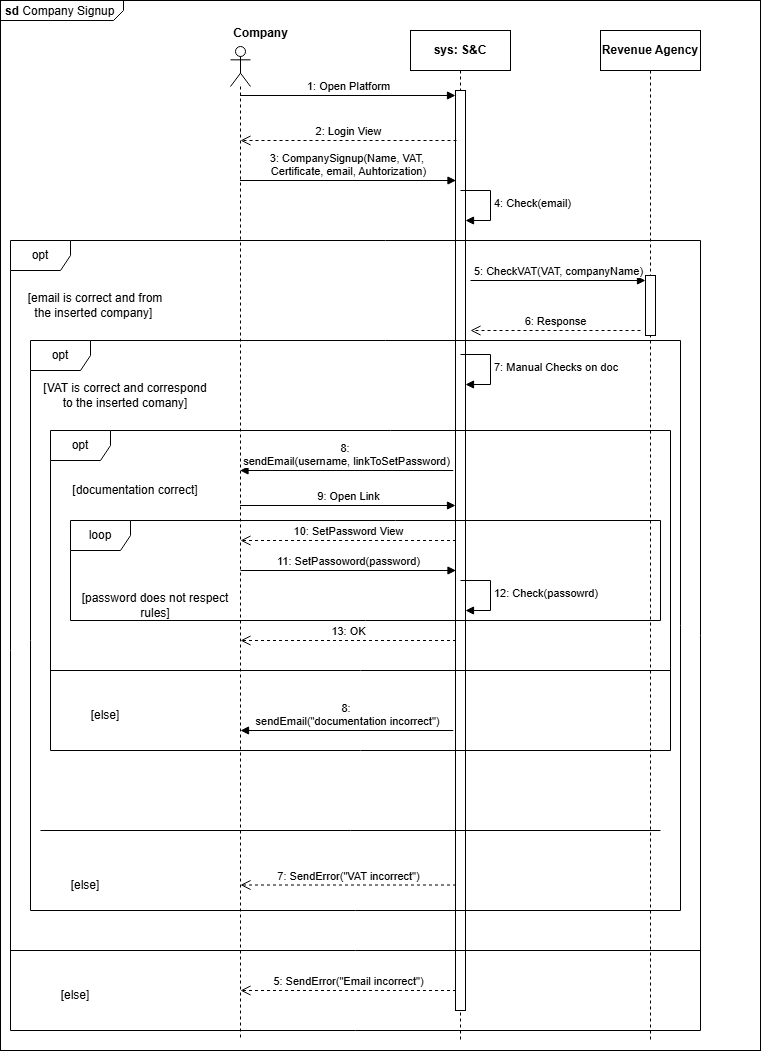

The diagram above was exported from draw.io. Its source (the exported page's mxGraphModel, read from the mxfile embedded in the PNG):
<mxGraphModel dx="1120" dy="426" grid="1" gridSize="10" guides="1" tooltips="1" connect="1" arrows="1" fold="1" page="1" pageScale="1" pageWidth="1169" pageHeight="827" math="0" shadow="0">
  <root>
    <mxCell id="tGC_6Euq1pocbyyHKdns-0" />
    <mxCell id="tGC_6Euq1pocbyyHKdns-1" parent="tGC_6Euq1pocbyyHKdns-0" />
    <mxCell id="tGC_6Euq1pocbyyHKdns-2" value="&lt;p style=&quot;margin:0px;margin-top:4px;margin-left:5px;text-align:left;&quot;&gt;&lt;b&gt;sd&lt;/b&gt;  Company Signup&lt;/p&gt;" style="html=1;shape=mxgraph.sysml.package;overflow=fill;labelX=123;align=left;spacingLeft=5;verticalAlign=top;spacingTop=-3;" parent="tGC_6Euq1pocbyyHKdns-1" vertex="1">
      <mxGeometry x="140" y="60" width="760" height="1050" as="geometry" />
    </mxCell>
    <mxCell id="tGC_6Euq1pocbyyHKdns-3" value="&lt;b&gt;sys: S&amp;amp;C&lt;/b&gt;" style="shape=umlLifeline;perimeter=lifelinePerimeter;whiteSpace=wrap;html=1;container=1;dropTarget=0;collapsible=0;recursiveResize=0;outlineConnect=0;portConstraint=eastwest;newEdgeStyle={&quot;curved&quot;:0,&quot;rounded&quot;:0};" parent="tGC_6Euq1pocbyyHKdns-1" vertex="1">
      <mxGeometry x="550" y="90" width="100" height="1010" as="geometry" />
    </mxCell>
    <mxCell id="tGC_6Euq1pocbyyHKdns-4" value="" style="html=1;points=[[0,0,0,0,5],[0,1,0,0,-5],[1,0,0,0,5],[1,1,0,0,-5]];perimeter=orthogonalPerimeter;outlineConnect=0;targetShapes=umlLifeline;portConstraint=eastwest;newEdgeStyle={&quot;curved&quot;:0,&quot;rounded&quot;:0};" parent="tGC_6Euq1pocbyyHKdns-3" vertex="1">
      <mxGeometry x="45" y="60" width="10" height="920" as="geometry" />
    </mxCell>
    <mxCell id="tGC_6Euq1pocbyyHKdns-5" value="&lt;b&gt;Revenue Agency&lt;/b&gt;" style="shape=umlLifeline;perimeter=lifelinePerimeter;whiteSpace=wrap;html=1;container=1;dropTarget=0;collapsible=0;recursiveResize=0;outlineConnect=0;portConstraint=eastwest;newEdgeStyle={&quot;curved&quot;:0,&quot;rounded&quot;:0};" parent="tGC_6Euq1pocbyyHKdns-1" vertex="1">
      <mxGeometry x="740" y="90" width="100" height="1010" as="geometry" />
    </mxCell>
    <mxCell id="tGC_6Euq1pocbyyHKdns-6" value="" style="html=1;points=[[0,0,0,0,5],[0,1,0,0,-5],[1,0,0,0,5],[1,1,0,0,-5]];perimeter=orthogonalPerimeter;outlineConnect=0;targetShapes=umlLifeline;portConstraint=eastwest;newEdgeStyle={&quot;curved&quot;:0,&quot;rounded&quot;:0};" parent="tGC_6Euq1pocbyyHKdns-5" vertex="1">
      <mxGeometry x="45" y="245" width="10" height="60" as="geometry" />
    </mxCell>
    <mxCell id="tGC_6Euq1pocbyyHKdns-7" value="1: Open Platform" style="html=1;verticalAlign=bottom;endArrow=block;curved=0;rounded=0;entryX=0;entryY=0;entryDx=0;entryDy=5;" parent="tGC_6Euq1pocbyyHKdns-1" source="tGC_6Euq1pocbyyHKdns-9" target="tGC_6Euq1pocbyyHKdns-4" edge="1">
      <mxGeometry relative="1" as="geometry">
        <mxPoint x="410" y="265" as="sourcePoint" />
      </mxGeometry>
    </mxCell>
    <mxCell id="tGC_6Euq1pocbyyHKdns-8" value="2: Login View" style="html=1;verticalAlign=bottom;endArrow=open;dashed=1;endSize=8;curved=0;rounded=0;exitX=0;exitY=1;exitDx=0;exitDy=-5;" parent="tGC_6Euq1pocbyyHKdns-1" edge="1">
      <mxGeometry relative="1" as="geometry">
        <mxPoint x="380" y="200" as="targetPoint" />
        <mxPoint x="596" y="200" as="sourcePoint" />
        <Array as="points">
          <mxPoint x="540.5" y="200" />
        </Array>
      </mxGeometry>
    </mxCell>
    <mxCell id="tGC_6Euq1pocbyyHKdns-9" value="" style="shape=umlLifeline;perimeter=lifelinePerimeter;whiteSpace=wrap;html=1;container=1;dropTarget=0;collapsible=0;recursiveResize=0;outlineConnect=0;portConstraint=eastwest;newEdgeStyle={&quot;curved&quot;:0,&quot;rounded&quot;:0};participant=umlActor;" parent="tGC_6Euq1pocbyyHKdns-1" vertex="1">
      <mxGeometry x="370" y="106" width="20" height="994" as="geometry" />
    </mxCell>
    <mxCell id="tGC_6Euq1pocbyyHKdns-10" value="Company" style="text;align=center;fontStyle=1;verticalAlign=middle;spacingLeft=3;spacingRight=3;strokeColor=none;rotatable=0;points=[[0,0.5],[1,0.5]];portConstraint=eastwest;html=1;" parent="tGC_6Euq1pocbyyHKdns-1" vertex="1">
      <mxGeometry x="360" y="80" width="80" height="26" as="geometry" />
    </mxCell>
    <mxCell id="tGC_6Euq1pocbyyHKdns-11" value="3: CompanySignup(Name, VAT,&amp;nbsp;&lt;div&gt;Certificate, email, Auhtorization)&lt;/div&gt;" style="html=1;verticalAlign=bottom;endArrow=block;curved=0;rounded=0;" parent="tGC_6Euq1pocbyyHKdns-1" source="tGC_6Euq1pocbyyHKdns-9" edge="1">
      <mxGeometry width="80" relative="1" as="geometry">
        <mxPoint x="400" y="240" as="sourcePoint" />
        <mxPoint x="595.5" y="240" as="targetPoint" />
        <Array as="points">
          <mxPoint x="470.5" y="240" />
        </Array>
      </mxGeometry>
    </mxCell>
    <mxCell id="tGC_6Euq1pocbyyHKdns-12" value="5: CheckVAT(VAT, companyName)" style="html=1;verticalAlign=bottom;endArrow=block;curved=0;rounded=0;entryX=0;entryY=0;entryDx=0;entryDy=5;entryPerimeter=0;" parent="tGC_6Euq1pocbyyHKdns-1" edge="1">
      <mxGeometry relative="1" as="geometry">
        <mxPoint x="610" y="340" as="sourcePoint" />
        <mxPoint x="785" y="340" as="targetPoint" />
      </mxGeometry>
    </mxCell>
    <mxCell id="tGC_6Euq1pocbyyHKdns-13" value="6: Response" style="html=1;verticalAlign=bottom;endArrow=open;dashed=1;endSize=8;curved=0;rounded=0;" parent="tGC_6Euq1pocbyyHKdns-1" edge="1">
      <mxGeometry relative="1" as="geometry">
        <mxPoint x="610" y="390" as="targetPoint" />
        <mxPoint x="780" y="390" as="sourcePoint" />
      </mxGeometry>
    </mxCell>
    <mxCell id="mWNJttdvvnA-fb7gS_2u-1" value="4: Check(email)" style="html=1;align=left;spacingLeft=2;endArrow=block;rounded=0;edgeStyle=orthogonalEdgeStyle;curved=0;rounded=0;" parent="tGC_6Euq1pocbyyHKdns-1" edge="1">
      <mxGeometry relative="1" as="geometry">
        <mxPoint x="600" y="250" as="sourcePoint" />
        <Array as="points">
          <mxPoint x="630" y="280" />
        </Array>
        <mxPoint x="605" y="280" as="targetPoint" />
      </mxGeometry>
    </mxCell>
    <mxCell id="mWNJttdvvnA-fb7gS_2u-2" value="opt" style="shape=umlFrame;whiteSpace=wrap;html=1;pointerEvents=0;" parent="tGC_6Euq1pocbyyHKdns-1" vertex="1">
      <mxGeometry x="150" y="300" width="690" height="790" as="geometry" />
    </mxCell>
    <mxCell id="mWNJttdvvnA-fb7gS_2u-3" value="[email is correct and from the inserted company]&amp;nbsp;" style="text;html=1;align=center;verticalAlign=middle;whiteSpace=wrap;rounded=0;" parent="tGC_6Euq1pocbyyHKdns-1" vertex="1">
      <mxGeometry x="160" y="350" width="150" height="30" as="geometry" />
    </mxCell>
    <mxCell id="CUXuRs76VrsQn165tf_w-0" value="opt" style="shape=umlFrame;whiteSpace=wrap;html=1;pointerEvents=0;" parent="tGC_6Euq1pocbyyHKdns-1" vertex="1">
      <mxGeometry x="170" y="400" width="650" height="570" as="geometry" />
    </mxCell>
    <mxCell id="CUXuRs76VrsQn165tf_w-1" value="[VAT is correct and correspond to the inserted comany]" style="text;html=1;align=center;verticalAlign=middle;whiteSpace=wrap;rounded=0;" parent="tGC_6Euq1pocbyyHKdns-1" vertex="1">
      <mxGeometry x="180" y="440" width="170" height="30" as="geometry" />
    </mxCell>
    <mxCell id="CUXuRs76VrsQn165tf_w-2" value="7: Manual Checks on doc" style="html=1;align=left;spacingLeft=2;endArrow=block;rounded=0;edgeStyle=orthogonalEdgeStyle;curved=0;rounded=0;" parent="tGC_6Euq1pocbyyHKdns-1" edge="1">
      <mxGeometry relative="1" as="geometry">
        <mxPoint x="600" y="414" as="sourcePoint" />
        <Array as="points">
          <mxPoint x="630" y="444" />
        </Array>
        <mxPoint x="605" y="444" as="targetPoint" />
      </mxGeometry>
    </mxCell>
    <mxCell id="CUXuRs76VrsQn165tf_w-3" value="opt" style="shape=umlFrame;whiteSpace=wrap;html=1;pointerEvents=0;" parent="tGC_6Euq1pocbyyHKdns-1" vertex="1">
      <mxGeometry x="190" y="490" width="620" height="320" as="geometry" />
    </mxCell>
    <mxCell id="CUXuRs76VrsQn165tf_w-4" value="[documentation correct]" style="text;html=1;align=center;verticalAlign=middle;whiteSpace=wrap;rounded=0;" parent="tGC_6Euq1pocbyyHKdns-1" vertex="1">
      <mxGeometry x="190" y="535" width="170" height="30" as="geometry" />
    </mxCell>
    <mxCell id="CUXuRs76VrsQn165tf_w-5" value="8:&amp;nbsp;&lt;div&gt;sendEmail(username, linkToSetPassword)&lt;/div&gt;" style="html=1;verticalAlign=bottom;endArrow=block;curved=0;rounded=0;" parent="tGC_6Euq1pocbyyHKdns-1" target="tGC_6Euq1pocbyyHKdns-9" edge="1">
      <mxGeometry width="80" relative="1" as="geometry">
        <mxPoint x="592.75" y="530" as="sourcePoint" />
        <mxPoint x="390" y="530" as="targetPoint" />
      </mxGeometry>
    </mxCell>
    <mxCell id="CUXuRs76VrsQn165tf_w-6" value="9: Open Link" style="html=1;verticalAlign=bottom;endArrow=block;curved=0;rounded=0;" parent="tGC_6Euq1pocbyyHKdns-1" edge="1">
      <mxGeometry width="80" relative="1" as="geometry">
        <mxPoint x="379.5" y="565" as="sourcePoint" />
        <mxPoint x="595" y="565" as="targetPoint" />
      </mxGeometry>
    </mxCell>
    <mxCell id="CUXuRs76VrsQn165tf_w-7" value="10: SetPassword View" style="html=1;verticalAlign=bottom;endArrow=open;dashed=1;endSize=8;curved=0;rounded=0;" parent="tGC_6Euq1pocbyyHKdns-1" edge="1">
      <mxGeometry relative="1" as="geometry">
        <mxPoint x="595.5" y="600" as="sourcePoint" />
        <mxPoint x="380" y="600" as="targetPoint" />
      </mxGeometry>
    </mxCell>
    <mxCell id="CUXuRs76VrsQn165tf_w-8" value="11: SetPassoword(password)" style="html=1;verticalAlign=bottom;endArrow=block;curved=0;rounded=0;" parent="tGC_6Euq1pocbyyHKdns-1" edge="1">
      <mxGeometry width="80" relative="1" as="geometry">
        <mxPoint x="380" y="630" as="sourcePoint" />
        <mxPoint x="595.5" y="630" as="targetPoint" />
      </mxGeometry>
    </mxCell>
    <mxCell id="CUXuRs76VrsQn165tf_w-9" value="12: Check(passowrd)" style="html=1;align=left;spacingLeft=2;endArrow=block;rounded=0;edgeStyle=orthogonalEdgeStyle;curved=0;rounded=0;" parent="tGC_6Euq1pocbyyHKdns-1" edge="1">
      <mxGeometry relative="1" as="geometry">
        <mxPoint x="600" y="640" as="sourcePoint" />
        <Array as="points">
          <mxPoint x="630" y="670" />
        </Array>
        <mxPoint x="605" y="670" as="targetPoint" />
      </mxGeometry>
    </mxCell>
    <mxCell id="CUXuRs76VrsQn165tf_w-10" value="loop" style="shape=umlFrame;whiteSpace=wrap;html=1;pointerEvents=0;" parent="tGC_6Euq1pocbyyHKdns-1" vertex="1">
      <mxGeometry x="210" y="580" width="590" height="100" as="geometry" />
    </mxCell>
    <mxCell id="CUXuRs76VrsQn165tf_w-11" value="[password does not respect rules]" style="text;html=1;align=center;verticalAlign=middle;whiteSpace=wrap;rounded=0;" parent="tGC_6Euq1pocbyyHKdns-1" vertex="1">
      <mxGeometry x="210" y="650" width="170" height="30" as="geometry" />
    </mxCell>
    <mxCell id="CUXuRs76VrsQn165tf_w-12" value="13: OK" style="html=1;verticalAlign=bottom;endArrow=open;dashed=1;endSize=8;curved=0;rounded=0;" parent="tGC_6Euq1pocbyyHKdns-1" edge="1">
      <mxGeometry relative="1" as="geometry">
        <mxPoint x="595.5" y="700" as="sourcePoint" />
        <mxPoint x="380" y="700" as="targetPoint" />
      </mxGeometry>
    </mxCell>
    <mxCell id="bSYMrH_Fk8n0ZsVyQvpD-3" value="" style="endArrow=none;html=1;rounded=0;" parent="tGC_6Euq1pocbyyHKdns-1" edge="1">
      <mxGeometry width="50" height="50" relative="1" as="geometry">
        <mxPoint x="190" y="730" as="sourcePoint" />
        <mxPoint x="810" y="730" as="targetPoint" />
      </mxGeometry>
    </mxCell>
    <mxCell id="bSYMrH_Fk8n0ZsVyQvpD-4" value="[else]" style="text;html=1;align=center;verticalAlign=middle;whiteSpace=wrap;rounded=0;" parent="tGC_6Euq1pocbyyHKdns-1" vertex="1">
      <mxGeometry x="200" y="760" width="90" height="30" as="geometry" />
    </mxCell>
    <mxCell id="bSYMrH_Fk8n0ZsVyQvpD-5" value="8:&amp;nbsp;&lt;div&gt;sendEmail(&quot;documentation incorrect&quot;)&lt;/div&gt;" style="html=1;verticalAlign=bottom;endArrow=block;curved=0;rounded=0;entryX=0.5;entryY=0.53;entryDx=0;entryDy=0;entryPerimeter=0;" parent="tGC_6Euq1pocbyyHKdns-1" edge="1">
      <mxGeometry width="80" relative="1" as="geometry">
        <mxPoint x="592.75" y="790" as="sourcePoint" />
        <mxPoint x="380" y="790" as="targetPoint" />
      </mxGeometry>
    </mxCell>
    <mxCell id="bSYMrH_Fk8n0ZsVyQvpD-8" value="" style="endArrow=none;html=1;rounded=0;" parent="tGC_6Euq1pocbyyHKdns-1" edge="1">
      <mxGeometry width="50" height="50" relative="1" as="geometry">
        <mxPoint x="180" y="890" as="sourcePoint" />
        <mxPoint x="800" y="890" as="targetPoint" />
      </mxGeometry>
    </mxCell>
    <mxCell id="bSYMrH_Fk8n0ZsVyQvpD-9" value="[else]" style="text;html=1;align=center;verticalAlign=middle;whiteSpace=wrap;rounded=0;" parent="tGC_6Euq1pocbyyHKdns-1" vertex="1">
      <mxGeometry x="180" y="930" width="90" height="30" as="geometry" />
    </mxCell>
    <mxCell id="bSYMrH_Fk8n0ZsVyQvpD-10" value="7: SendError(&quot;VAT incorrect&quot;)" style="html=1;verticalAlign=bottom;endArrow=open;dashed=1;endSize=8;curved=0;rounded=0;" parent="tGC_6Euq1pocbyyHKdns-1" edge="1">
      <mxGeometry relative="1" as="geometry">
        <mxPoint x="595.5" y="944.5" as="sourcePoint" />
        <mxPoint x="380" y="944.5" as="targetPoint" />
      </mxGeometry>
    </mxCell>
    <mxCell id="bSYMrH_Fk8n0ZsVyQvpD-11" value="" style="endArrow=none;html=1;rounded=0;" parent="tGC_6Euq1pocbyyHKdns-1" edge="1">
      <mxGeometry width="50" height="50" relative="1" as="geometry">
        <mxPoint x="150" y="1010" as="sourcePoint" />
        <mxPoint x="840" y="1010" as="targetPoint" />
      </mxGeometry>
    </mxCell>
    <mxCell id="bSYMrH_Fk8n0ZsVyQvpD-12" value="[else]" style="text;html=1;align=center;verticalAlign=middle;whiteSpace=wrap;rounded=0;" parent="tGC_6Euq1pocbyyHKdns-1" vertex="1">
      <mxGeometry x="170" y="1040" width="90" height="30" as="geometry" />
    </mxCell>
    <mxCell id="bSYMrH_Fk8n0ZsVyQvpD-13" value="5: SendError(&quot;Email incorrect&quot;)" style="html=1;verticalAlign=bottom;endArrow=open;dashed=1;endSize=8;curved=0;rounded=0;" parent="tGC_6Euq1pocbyyHKdns-1" edge="1">
      <mxGeometry relative="1" as="geometry">
        <mxPoint x="595.5" y="1050" as="sourcePoint" />
        <mxPoint x="380" y="1050" as="targetPoint" />
      </mxGeometry>
    </mxCell>
  </root>
</mxGraphModel>